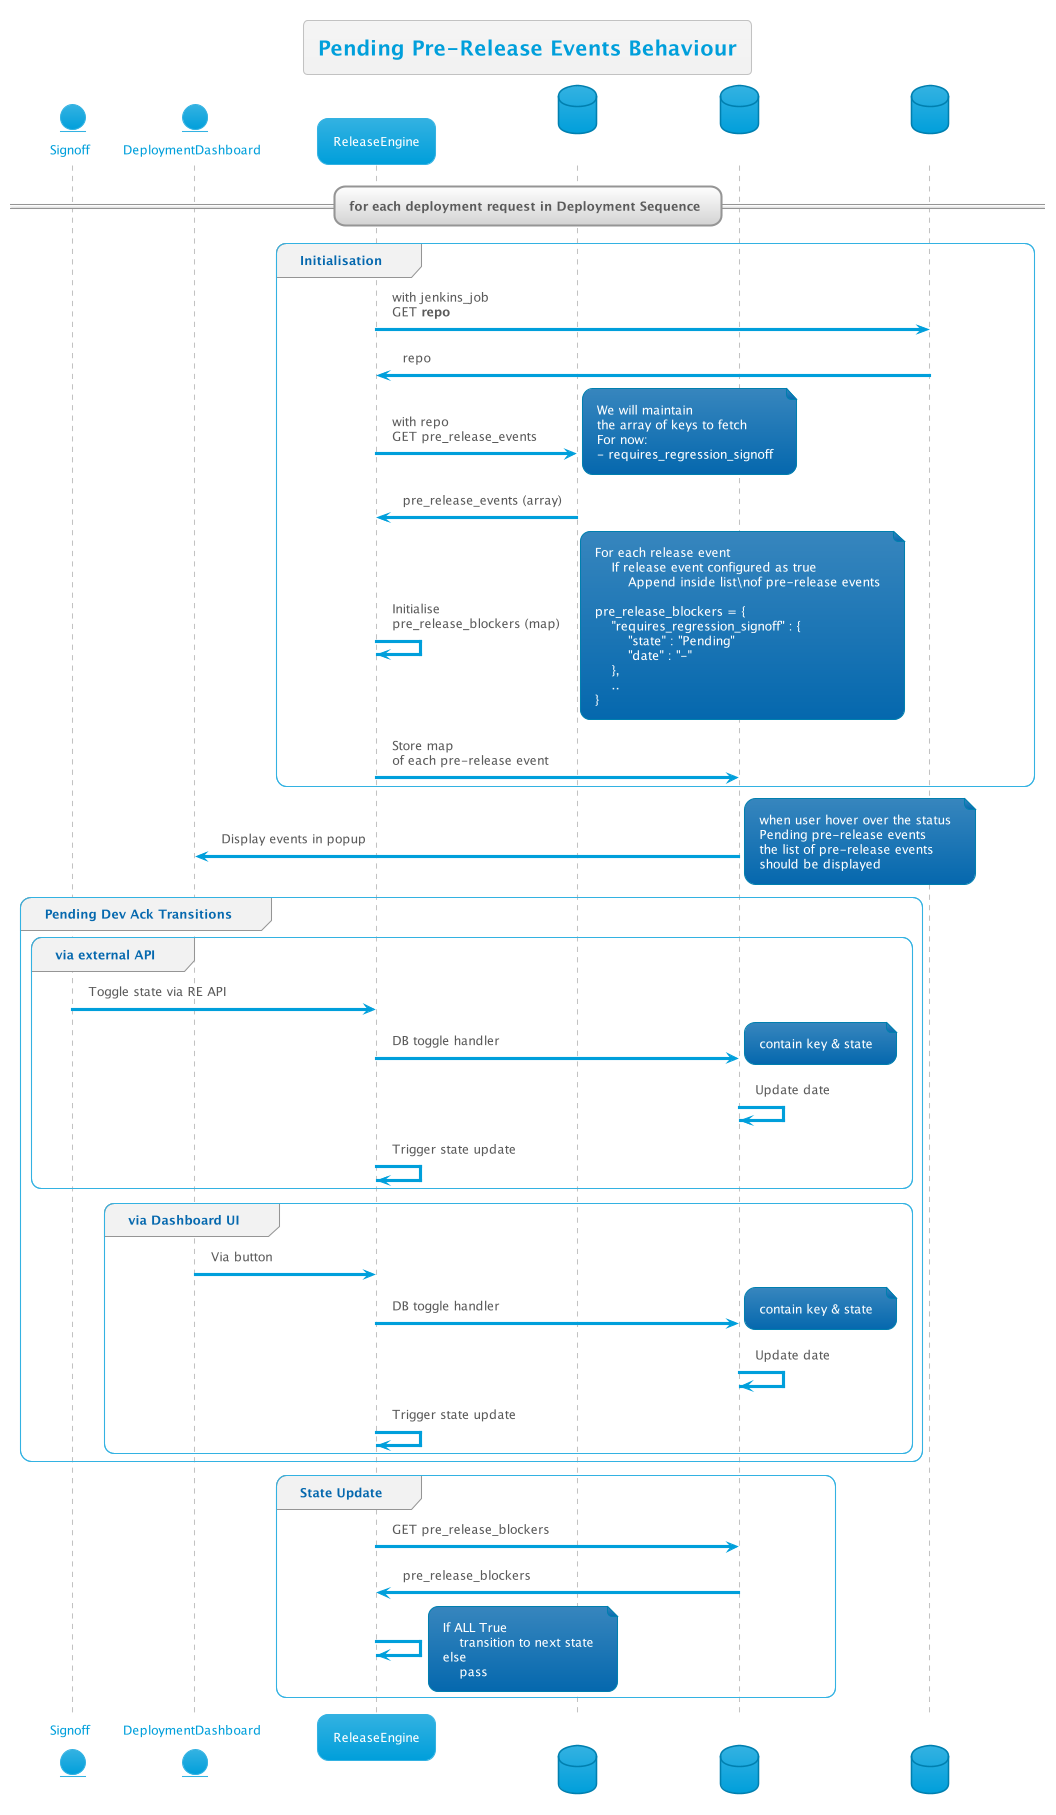

The diagram above was rendered by PlantUML. Its source (embedded in the PNG):
@startuml
!theme bluegray
skinparam FooterFontColor black

entity Signoff as Signoff
entity DeploymentDashboard as DD
participant ReleaseEngine as RE
database gitlab_project_tab as gitDB
database deployment_request_tab as deploymentDB
database deployment_ack_config_tab as ackDB

title Pending Pre-Release Events Behaviour

== for each deployment request in Deployment Sequence ==
group Initialisation
    RE -> ackDB : with jenkins_job\nGET <b>repo
    ackDB -> RE : repo
    
    RE -> gitDB : with repo\nGET pre_release_events
    note right
        We will maintain 
        the array of keys to fetch
        For now:
        - requires_regression_signoff
    end note

    gitDB -> RE : pre_release_events (array)
    RE -> RE : Initialise\npre_release_blockers (map)
    note right
        For each release event
            If release event configured as true
                Append inside list\nof pre-release events
        
        pre_release_blockers = {
            "requires_regression_signoff" : {
                "state" : "Pending"
                "date" : "-"
            },
            ..
        }
    end note

    RE -> deploymentDB: Store map\nof each pre-release event
end group

    deploymentDB -> DD : Display events in popup
    note right
        when user hover over the status
        Pending pre-release events
        the list of pre-release events 
        should be displayed
    end note


group Pending Dev Ack Transitions
    group via external API
        Signoff -> RE : Toggle state via RE API
        RE -> deploymentDB : DB toggle handler
        note right
            contain key & state
        end note
        deploymentDB -> deploymentDB : Update date
        RE -> RE : Trigger state update
    end group
    group via Dashboard UI
        DD -> RE : Via button
        RE -> deploymentDB : DB toggle handler
        note right
            contain key & state
        end note
        deploymentDB -> deploymentDB : Update date
        RE -> RE : Trigger state update
    end group
end group

group State Update
    RE -> deploymentDB : GET pre_release_blockers
    deploymentDB -> RE : pre_release_blockers

    RE -> RE
    note right
        If ALL True
            transition to next state
        else
            pass
    end note
end group

' (*) --> [Enter State] Initialisation

' --> Get row's repo path
' --> [with repo path] Get config data for required events

@enduml